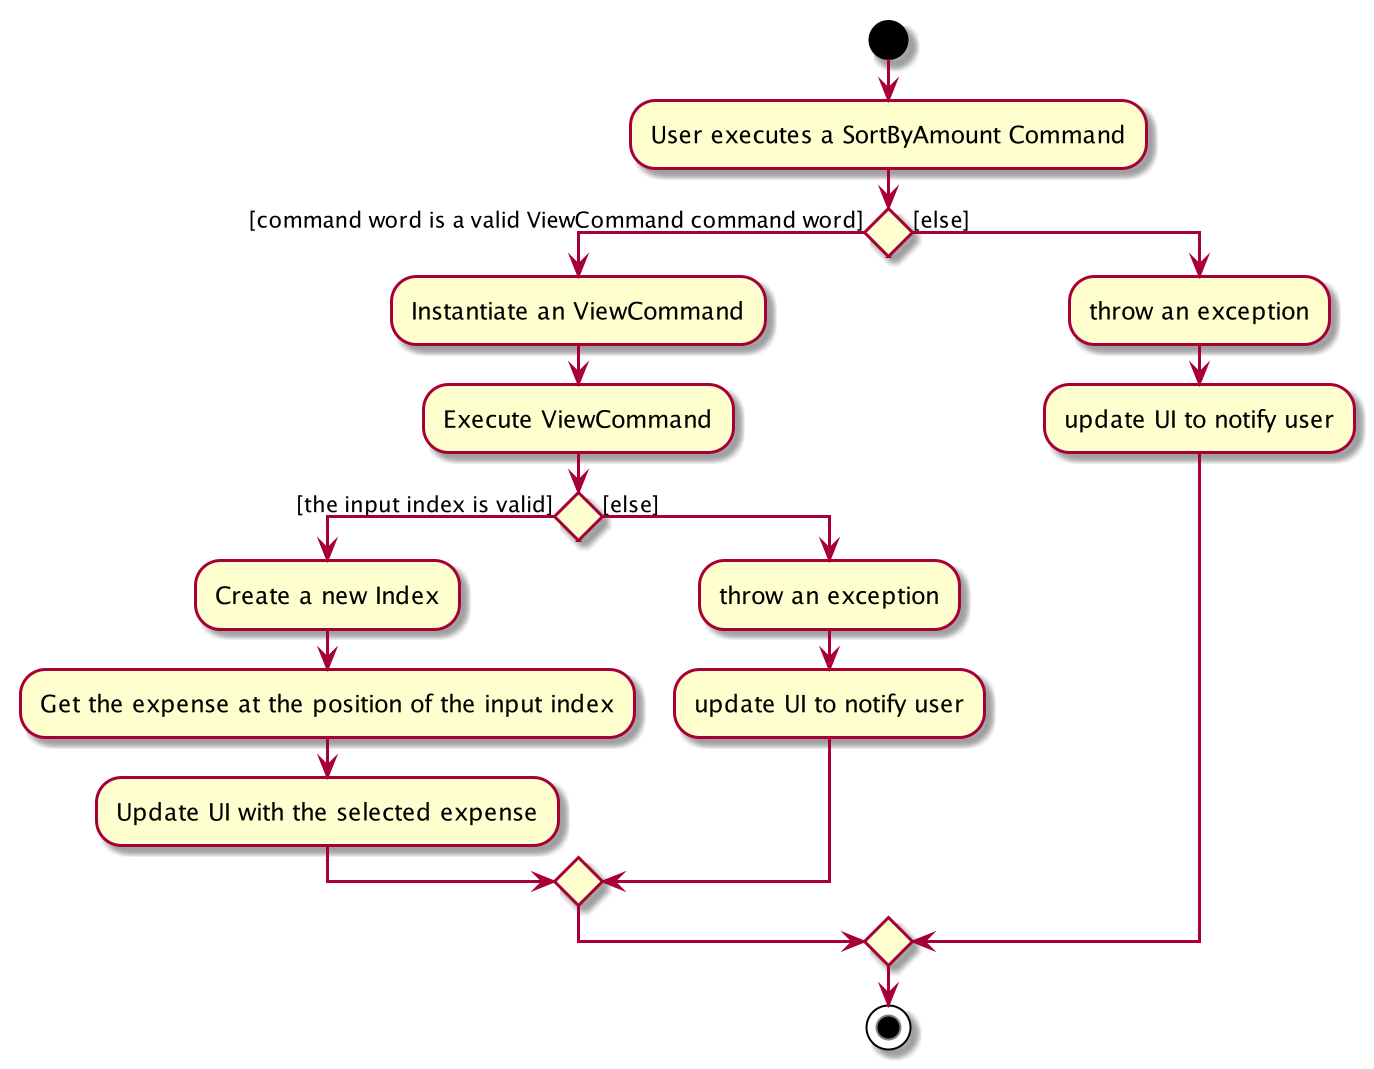

The diagram above was rendered by PlantUML. Its source (embedded in the PNG):
@startuml
start
:User executes a SortByAmount Command;


if () then ([command word is a valid ViewCommand command word])
    :Instantiate an ViewCommand;
    :Execute ViewCommand;
    if () then ([the input index is valid])
        :Create a new Index;
        :Get the expense at the position of the input index;
        :Update UI with the selected expense;
    else ([else])
        :throw an exception;
        :update UI to notify user;
    endif
else ([else])
    :throw an exception;
    :update UI to notify user;
endif
stop
@enduml